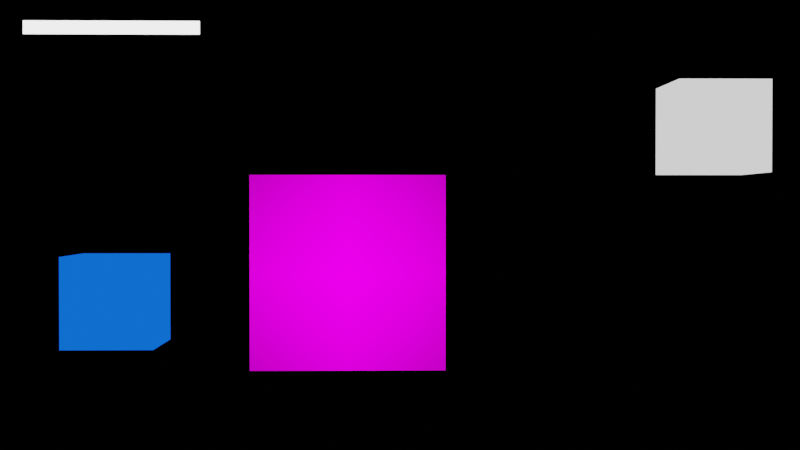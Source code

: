 # Source: template.blend  (saved by Blender 3.4.6; exported with 4.5.12 LTS)
import bpy
from mathutils import Matrix  # noqa: F401  (used for matrix-valued properties, if any)

bpy.ops.wm.read_factory_settings(use_empty=True)
scene = bpy.context.scene
scene.name = 'Scene'

# ---- collections
col_collection = bpy.data.collections.new('Collection'); scene.collection.children.link(col_collection)

# ---- images (referenced by path relative to the original .blend; pixels are not part of the script)
import os
ASSET_DIR = os.environ.get("B2B_ASSET_DIR", "")  # directory of the original .blend (textures are referenced by path, not embedded)
HERE = os.path.dirname(os.path.abspath(__file__))  # packed textures are extracted next to this script under _unpacked/

def load_image(name, relpath, width, height, colorspace="sRGB"):
    """Load a texture the original file referenced (path relative to the .blend, or extracted next to this script)."""
    p = next((c for c in (os.path.join(HERE, relpath), os.path.join(ASSET_DIR, relpath)) if relpath and os.path.exists(c)), "")
    if p:
        img = bpy.data.images.load(p, check_existing=True)
        img.name = name
    else:  # same state as the original file: an image datablock whose file is absent (Cycles renders it pink)
        img = bpy.data.images.new(name, width, height)
        img.source = "FILE"
        img.filepath = "//" + (relpath or name)
    img.colorspace_settings.name = colorspace
    return img
img_000013_1769220830_png = load_image('000013.1769220830.png', '000013.1769220830.png', 1024, 1024, 'sRGB')

# ---- materials (node trees are filled in below, after node groups)
mat_template = bpy.data.materials.new('template')
mat_template.surface_render_method = 'BLENDED'
mat_template.blend_method = 'BLEND'
mat_material_001 = bpy.data.materials.new('Material.001')
mat_material_001.use_transparent_shadow = False
mat_material = bpy.data.materials.new('Material')
mat_material.use_transparent_shadow = False
mat_material_002 = bpy.data.materials.new('Material.002')
mat_material_002.use_transparent_shadow = False
mat_material_003 = bpy.data.materials.new('Material.003')
mat_material_003.use_transparent_shadow = False

# ---- node groups
ng_time_code = bpy.data.node_groups.new('Time Code', 'GeometryNodeTree')
_s = ng_time_code.interface.new_socket(name='Geometry', in_out='OUTPUT', socket_type='NodeSocketGeometry')
_s = ng_time_code.interface.new_socket(name='Geometry', in_out='INPUT', socket_type='NodeSocketGeometry')
_s = ng_time_code.interface.new_socket(name='TotalSeconds', in_out='INPUT', socket_type='NodeSocketInt')
ng_time_code.is_modifier = True
_N = ng_time_code.nodes; _L = ng_time_code.links
n0 = _N.new('NodeGroupOutput'); n0.name = 'Group Output'; n0.location = (1063, 0)
n1 = _N.new('GeometryNodeStringToCurves'); n1.name = 'String to Curves'; n1.location = (271, 54)
n1.font = None
n2 = _N.new('GeometryNodeSetMaterial'); n2.name = 'Set Material'; n2.location = (795, -78)
n2.inputs[2].default_value = mat_material_001
n3 = _N.new('GeometryNodeJoinGeometry'); n3.name = 'Join Geometry'; n3.location = (862, 110)
n4 = _N.new('GeometryNodeFillCurve'); n4.name = 'Fill Curve'; n4.location = (575, -24)
n5 = _N.new('FunctionNodeValueToString'); n5.name = 'Value to String'; n5.location = (-517, -136)
n6 = _N.new('ShaderNodeMath'); n6.name = 'Math'; n6.location = (-957, -129)
n6.operation = 'DIVIDE'
n6.inputs[1].default_value = 60.0
n7 = _N.new('ShaderNodeMath'); n7.name = 'Math.001'; n7.location = (-737, -120)
n7.operation = 'TRUNC'
n8 = _N.new('GeometryNodeStringJoin'); n8.name = 'Join Strings'; n8.location = (51, -98)
n8.inputs[0].default_value = ':'
n9 = _N.new('GeometryNodeStringJoin'); n9.name = 'Join Strings.001'; n9.location = (-169, -323)
n10 = _N.new('GeometryNodeSwitch'); n10.name = 'Switch'; n10.location = (-562, -332)
n10.input_type = 'STRING'
n10.inputs[1].default_value = ''
n10.inputs[2].default_value = '0'
n11 = _N.new('FunctionNodeValueToString'); n11.name = 'Value to String.001'; n11.location = (-390, -572)
n12 = _N.new('NodeReroute'); n12.name = 'Reroute'; n12.location = (-1322, -366)
n12.width = 16
n12.socket_idname = 'NodeSocketFloat'
n13 = _N.new('ShaderNodeMath'); n13.name = 'Math.003'; n13.location = (-1334, -628)
n13.operation = 'TRUNC'
n14 = _N.new('NodeReroute'); n14.name = 'Reroute.001'; n14.location = (-666, -646)
n14.width = 16
n14.socket_idname = 'NodeSocketFloat'
n15 = _N.new('ShaderNodeMath'); n15.name = 'Math.002'; n15.location = (-753, -355)
n15.operation = 'LESS_THAN'
n15.inputs[1].default_value = 10.0
n16 = _N.new('NodeGroupInput'); n16.name = 'Group Input'; n16.location = (-2043, -181)
n17 = _N.new('GeometryNodeInputSceneTime'); n17.name = 'Scene Time'; n17.location = (-2021, -331)
n18 = _N.new('ShaderNodeMath'); n18.name = 'Math.006'; n18.location = (-1770, -158)
n18.operation = 'SUBTRACT'
n19 = _N.new('ShaderNodeMath'); n19.name = 'Math.004'; n19.location = (-1114, -624)
n19.operation = 'MODULO'
n19.inputs[1].default_value = 60.0
n20 = _N.new('ShaderNodeMath'); n20.name = 'Math.005'; n20.location = (-1550, -166)
n20.operation = 'ABSOLUTE'
n20.inputs[1].default_value = 60.0
_L.new(n8.outputs[0], n1.inputs[0])
_L.new(n4.outputs[0], n2.inputs[0])
_L.new(n2.outputs[0], n3.inputs[0])
_L.new(n3.outputs[0], n0.inputs[0])
_L.new(n1.outputs[0], n4.inputs[0])
_L.new(n7.outputs[0], n5.inputs[0])
_L.new(n12.outputs[0], n6.inputs[0])
_L.new(n6.outputs[0], n7.inputs[0])
_L.new(n5.outputs[0], n8.inputs[1])
_L.new(n14.outputs[0], n11.inputs[0])
_L.new(n13.outputs[0], n19.inputs[0])
_L.new(n9.outputs[0], n8.inputs[1])
_L.new(n15.outputs[0], n10.inputs[0])
_L.new(n10.outputs[0], n9.inputs[1])
_L.new(n11.outputs[0], n9.inputs[1])
_L.new(n12.outputs[0], n13.inputs[0])
_L.new(n14.outputs[0], n15.inputs[0])
_L.new(n16.outputs[1], n18.inputs[0])
_L.new(n20.outputs[0], n12.inputs[0])
_L.new(n17.outputs[0], n18.inputs[1])
_L.new(n19.outputs[0], n14.inputs[0])
_L.new(n18.outputs[0], n20.inputs[0])
n0.is_active_output = True
ng_song_section_info = bpy.data.node_groups.new('SONG SECTION INFO', 'GeometryNodeTree')
_s = ng_song_section_info.interface.new_socket(name='Geometry', in_out='OUTPUT', socket_type='NodeSocketGeometry')
_s = ng_song_section_info.interface.new_socket(name='Geometry', in_out='INPUT', socket_type='NodeSocketGeometry')
_s = ng_song_section_info.interface.new_socket(name='section_id', in_out='INPUT', socket_type='NodeSocketInt')
ng_song_section_info.is_modifier = True
_N = ng_song_section_info.nodes; _L = ng_song_section_info.links
n0 = _N.new('NodeGroupOutput'); n0.name = 'Group Output'; n0.location = (883, 0)
n1 = _N.new('GeometryNodeStringToCurves'); n1.name = 'String to Curves'; n1.location = (92, 54)
n1.font = None
n2 = _N.new('GeometryNodeSetMaterial'); n2.name = 'Set Material'; n2.location = (615, -78)
n2.inputs[2].default_value = mat_material_001
n3 = _N.new('GeometryNodeJoinGeometry'); n3.name = 'Join Geometry'; n3.location = (682, 110)
n4 = _N.new('GeometryNodeFillCurve'); n4.name = 'Fill Curve'; n4.location = (395, -24)
n5 = _N.new('NodeGroupInput'); n5.name = 'Group Input'; n5.location = (-597, -315)
n6 = _N.new('FunctionNodeValueToString'); n6.name = 'Value to String'; n6.location = (-377, -328)
n7 = _N.new('GeometryNodeStringJoin'); n7.name = 'Join Strings'; n7.location = (-157, -203)
n7.inputs[0].default_value = ': '
n8 = _N.new('FunctionNodeInputString'); n8.name = 'String'; n8.location = (-592, -193)
n8.string = 'Song Section'
n8.outputs[0].default_value = ''
_L.new(n7.outputs[0], n1.inputs[0])
_L.new(n4.outputs[0], n2.inputs[0])
_L.new(n2.outputs[0], n3.inputs[0])
_L.new(n3.outputs[0], n0.inputs[0])
_L.new(n1.outputs[0], n4.inputs[0])
_L.new(n6.outputs[0], n7.inputs[1])
_L.new(n5.outputs[1], n6.inputs[0])
_L.new(n8.outputs[0], n7.inputs[1])
n0.is_active_output = True
ng_beat_info = bpy.data.node_groups.new('BEAT INFO', 'GeometryNodeTree')
_s = ng_beat_info.interface.new_socket(name='Geometry', in_out='OUTPUT', socket_type='NodeSocketGeometry')
_s = ng_beat_info.interface.new_socket(name='Geometry', in_out='INPUT', socket_type='NodeSocketGeometry')
_s = ng_beat_info.interface.new_socket(name='beat_id', in_out='INPUT', socket_type='NodeSocketInt')
ng_beat_info.is_modifier = True
_N = ng_beat_info.nodes; _L = ng_beat_info.links
n0 = _N.new('NodeGroupOutput'); n0.name = 'Group Output'; n0.location = (883, 0)
n1 = _N.new('GeometryNodeStringToCurves'); n1.name = 'String to Curves'; n1.location = (92, 54)
n1.font = None
n2 = _N.new('GeometryNodeSetMaterial'); n2.name = 'Set Material'; n2.location = (615, -78)
n2.inputs[2].default_value = mat_material_001
n3 = _N.new('GeometryNodeJoinGeometry'); n3.name = 'Join Geometry'; n3.location = (682, 110)
n4 = _N.new('GeometryNodeFillCurve'); n4.name = 'Fill Curve'; n4.location = (395, -24)
n5 = _N.new('NodeGroupInput'); n5.name = 'Group Input'; n5.location = (-597, -315)
n6 = _N.new('FunctionNodeValueToString'); n6.name = 'Value to String'; n6.location = (-377, -328)
n7 = _N.new('GeometryNodeStringJoin'); n7.name = 'Join Strings'; n7.location = (-157, -203)
n7.inputs[0].default_value = ': '
n8 = _N.new('FunctionNodeInputString'); n8.name = 'String'; n8.location = (-592, -193)
n8.string = 'Beat'
n8.outputs[0].default_value = ''
_L.new(n7.outputs[0], n1.inputs[0])
_L.new(n4.outputs[0], n2.inputs[0])
_L.new(n2.outputs[0], n3.inputs[0])
_L.new(n3.outputs[0], n0.inputs[0])
_L.new(n1.outputs[0], n4.inputs[0])
_L.new(n6.outputs[0], n7.inputs[1])
_L.new(n5.outputs[1], n6.inputs[0])
_L.new(n8.outputs[0], n7.inputs[1])
n0.is_active_output = True
ng_time_countdown = bpy.data.node_groups.new('Time Countdown', 'GeometryNodeTree')
_s = ng_time_countdown.interface.new_socket(name='Geometry', in_out='OUTPUT', socket_type='NodeSocketGeometry')
_s = ng_time_countdown.interface.new_socket(name='Geometry', in_out='INPUT', socket_type='NodeSocketGeometry')
_s = ng_time_countdown.interface.new_socket(name='TotalSeconds', in_out='INPUT', socket_type='NodeSocketInt')
ng_time_countdown.is_modifier = True
_N = ng_time_countdown.nodes; _L = ng_time_countdown.links
n0 = _N.new('NodeGroupOutput'); n0.name = 'Group Output'; n0.location = (1063, 0)
n1 = _N.new('GeometryNodeStringToCurves'); n1.name = 'String to Curves'; n1.location = (271, 54)
n1.font = None
n2 = _N.new('GeometryNodeSetMaterial'); n2.name = 'Set Material'; n2.location = (795, -78)
n2.inputs[2].default_value = mat_material_001
n3 = _N.new('GeometryNodeJoinGeometry'); n3.name = 'Join Geometry'; n3.location = (862, 110)
n4 = _N.new('GeometryNodeFillCurve'); n4.name = 'Fill Curve'; n4.location = (575, -24)
n5 = _N.new('FunctionNodeValueToString'); n5.name = 'Value to String'; n5.location = (-517, -136)
n6 = _N.new('ShaderNodeMath'); n6.name = 'Math'; n6.location = (-957, -129)
n6.operation = 'DIVIDE'
n6.inputs[1].default_value = 60.0
n7 = _N.new('ShaderNodeMath'); n7.name = 'Math.001'; n7.location = (-737, -120)
n7.operation = 'TRUNC'
n8 = _N.new('GeometryNodeStringJoin'); n8.name = 'Join Strings'; n8.location = (51, -98)
n8.inputs[0].default_value = ':'
n9 = _N.new('GeometryNodeStringJoin'); n9.name = 'Join Strings.001'; n9.location = (-169, -323)
n10 = _N.new('GeometryNodeSwitch'); n10.name = 'Switch'; n10.location = (-562, -332)
n10.input_type = 'STRING'
n10.inputs[1].default_value = ''
n10.inputs[2].default_value = '0'
n11 = _N.new('FunctionNodeValueToString'); n11.name = 'Value to String.001'; n11.location = (-390, -572)
n12 = _N.new('NodeReroute'); n12.name = 'Reroute'; n12.location = (-1322, -366)
n12.width = 16
n12.socket_idname = 'NodeSocketFloat'
n13 = _N.new('ShaderNodeMath'); n13.name = 'Math.003'; n13.location = (-1334, -628)
n13.operation = 'TRUNC'
n14 = _N.new('NodeReroute'); n14.name = 'Reroute.001'; n14.location = (-666, -646)
n14.width = 16
n14.socket_idname = 'NodeSocketFloat'
n15 = _N.new('ShaderNodeMath'); n15.name = 'Math.002'; n15.location = (-753, -355)
n15.operation = 'LESS_THAN'
n15.inputs[1].default_value = 10.0
n16 = _N.new('NodeGroupInput'); n16.name = 'Group Input'; n16.location = (-2043, -181)
n17 = _N.new('GeometryNodeInputSceneTime'); n17.name = 'Scene Time'; n17.location = (-2021, -331)
n18 = _N.new('ShaderNodeMath'); n18.name = 'Math.006'; n18.location = (-1770, -158)
n18.operation = 'SUBTRACT'
n19 = _N.new('ShaderNodeMath'); n19.name = 'Math.004'; n19.location = (-1114, -624)
n19.operation = 'MODULO'
n19.inputs[1].default_value = 60.0
n20 = _N.new('ShaderNodeMath'); n20.name = 'Math.005'; n20.location = (-1550, -166)
n20.operation = 'ABSOLUTE'
n20.inputs[1].default_value = 60.0
_L.new(n8.outputs[0], n1.inputs[0])
_L.new(n4.outputs[0], n2.inputs[0])
_L.new(n2.outputs[0], n3.inputs[0])
_L.new(n3.outputs[0], n0.inputs[0])
_L.new(n1.outputs[0], n4.inputs[0])
_L.new(n7.outputs[0], n5.inputs[0])
_L.new(n12.outputs[0], n6.inputs[0])
_L.new(n6.outputs[0], n7.inputs[0])
_L.new(n5.outputs[0], n8.inputs[1])
_L.new(n14.outputs[0], n11.inputs[0])
_L.new(n13.outputs[0], n19.inputs[0])
_L.new(n9.outputs[0], n8.inputs[1])
_L.new(n15.outputs[0], n10.inputs[0])
_L.new(n10.outputs[0], n9.inputs[1])
_L.new(n11.outputs[0], n9.inputs[1])
_L.new(n12.outputs[0], n13.inputs[0])
_L.new(n14.outputs[0], n15.inputs[0])
_L.new(n16.outputs[1], n18.inputs[0])
_L.new(n20.outputs[0], n12.inputs[0])
_L.new(n17.outputs[0], n18.inputs[1])
_L.new(n19.outputs[0], n14.inputs[0])
_L.new(n18.outputs[0], n20.inputs[0])
n0.is_active_output = True
ng_simple_text = bpy.data.node_groups.new('Simple Text', 'GeometryNodeTree')
_s = ng_simple_text.interface.new_socket(name='Geometry', in_out='OUTPUT', socket_type='NodeSocketGeometry')
_s = ng_simple_text.interface.new_socket(name='Geometry', in_out='INPUT', socket_type='NodeSocketGeometry')
_s = ng_simple_text.interface.new_socket(name='Text', in_out='INPUT', socket_type='NodeSocketString')
ng_simple_text.is_modifier = True
_N = ng_simple_text.nodes; _L = ng_simple_text.links
n0 = _N.new('NodeGroupOutput'); n0.name = 'Group Output'; n0.location = (1063, 0)
n1 = _N.new('GeometryNodeSetMaterial'); n1.name = 'Set Material'; n1.location = (795, -78)
n1.inputs[2].default_value = mat_material_001
n2 = _N.new('GeometryNodeJoinGeometry'); n2.name = 'Join Geometry'; n2.location = (862, 110)
n3 = _N.new('GeometryNodeFillCurve'); n3.name = 'Fill Curve'; n3.location = (575, -24)
n4 = _N.new('NodeGroupInput'); n4.name = 'Group Input'; n4.location = (-2043, -181)
n5 = _N.new('GeometryNodeStringToCurves'); n5.name = 'String to Curves'; n5.location = (-1043, 10)
n5.font = None
_L.new(n3.outputs[0], n1.inputs[0])
_L.new(n1.outputs[0], n2.inputs[0])
_L.new(n2.outputs[0], n0.inputs[0])
_L.new(n5.outputs[0], n3.inputs[0])
_L.new(n4.outputs[1], n5.inputs[0])
n0.is_active_output = True

# ---- material node trees
mat_template.use_nodes = True; mat_template.node_tree.nodes.clear()
_N = mat_template.node_tree.nodes; _L = mat_template.node_tree.links
n0 = _N.new('ShaderNodeOutputMaterial'); n0.name = 'Material Output'; n0.location = (230, 288)
n1 = _N.new('ShaderNodeBsdfPrincipled'); n1.name = 'Principled BSDF'; n1.location = (-70, 288)
n1.distribution = 'GGX'
n1.subsurface_method = 'RANDOM_WALK_SKIN'
n1.inputs[0].default_value = (0.0, 0.0, 0.0, 1.0)
n1.inputs[3].default_value = 1.45
n1.inputs[13].default_value = 0.0
n1.inputs[28].default_value = 3.0
n2 = _N.new('ShaderNodeTexImage'); n2.name = 'Test Image'; n2.location = (-492, 244)
n2.label = 'Test Image'
n2.image = img_000013_1769220830_png
n2.extension = 'CLIP'
_L.new(n2.outputs[0], n1.inputs[27])
_L.new(n2.outputs[1], n1.inputs[4])
_L.new(n1.outputs[0], n0.inputs[0])
n0.is_active_output = True
mat_material_001.use_nodes = True; mat_material_001.node_tree.nodes.clear()
_N = mat_material_001.node_tree.nodes; _L = mat_material_001.node_tree.links
n0 = _N.new('ShaderNodeOutputMaterial'); n0.name = 'Material Output'; n0.location = (300, 300)
n1 = _N.new('ShaderNodeEmission'); n1.name = 'Emission'; n1.location = (10, 300)
n1.inputs[0].default_value = (1.0, 0.01548, 0.03142, 1.0)
n1.inputs[1].default_value = 0.0
_L.new(n1.outputs[0], n0.inputs[0])
n0.is_active_output = True
mat_material.use_nodes = True; mat_material.node_tree.nodes.clear()
_N = mat_material.node_tree.nodes; _L = mat_material.node_tree.links
n0 = _N.new('ShaderNodeOutputMaterial'); n0.name = 'Material Output'; n0.location = (300, 300)
n1 = _N.new('ShaderNodeEmission'); n1.name = 'Emission'; n1.location = (10, 300)
n1.inputs[0].default_value = (0.004986, 0.1293, 1.0, 1.0)
_L.new(n1.outputs[0], n0.inputs[0])
n0.is_active_output = True
mat_material_002.use_nodes = True; mat_material_002.node_tree.nodes.clear()
_N = mat_material_002.node_tree.nodes; _L = mat_material_002.node_tree.links
n0 = _N.new('ShaderNodeOutputMaterial'); n0.name = 'Material Output'; n0.location = (300, 300)
n1 = _N.new('ShaderNodeEmission'); n1.name = 'Emission'; n1.location = (10, 300)
_L.new(n1.outputs[0], n0.inputs[0])
n0.is_active_output = True
mat_material_003.use_nodes = True; mat_material_003.node_tree.nodes.clear()
_N = mat_material_003.node_tree.nodes; _L = mat_material_003.node_tree.links
n0 = _N.new('ShaderNodeOutputMaterial'); n0.name = 'Material Output'; n0.location = (300, 300)
n1 = _N.new('ShaderNodeEmission'); n1.name = 'Emission'; n1.location = (10, 300)
n1.inputs[1].default_value = 3.0
_L.new(n1.outputs[0], n0.inputs[0])
n0.is_active_output = True

# ---- world
world_world = bpy.data.worlds.new('World'); scene.world = world_world
world_world.use_nodes = True; world_world.node_tree.nodes.clear()
_N = world_world.node_tree.nodes; _L = world_world.node_tree.links
n0 = _N.new('ShaderNodeOutputWorld'); n0.name = 'World Output'; n0.location = (300, 300)
n1 = _N.new('ShaderNodeBackground'); n1.name = 'Background'; n1.location = (10, 300)
n1.inputs[0].default_value = (0.0, 0.0, 0.0, 1.0)
_L.new(n1.outputs[0], n0.inputs[0])
n0.is_active_output = True
world_world.color = (0.05088, 0.05088, 0.05088)
world_world.use_sun_shadow = False
world_world.sun_shadow_jitter_overblur = 0.0

# ---- cameras
cam_camera = bpy.data.cameras.new('Camera')
cam_camera.clip_end = 100.0
cam_camera.ortho_scale = 7.314

# ---- meshes
me_template_001 = bpy.data.meshes.new('template.001')
me_template_001.from_pydata([(-0.8889, -0.5, 0.0), (0.8889, -0.5, 0.0), (-0.8889, 0.5, 0.0), (0.8889, 0.5, 0.0)], [], [(0, 1, 3, 2)])
_uv = me_template_001.uv_layers.new(name='UVMap')
_uv.uv.foreach_set('vector', [0.0, 0.0, 1.0, 0.0, 1.0, 1.0, 0.0, 1.0])
me_template_001.materials.append(mat_template)
me_template_001.update()
me_cube = bpy.data.meshes.new('Cube')
me_cube.from_pydata([(0.05516, 0.0, 0.2827), (0.05516, 0.0, 0.0), (-0.05516, 0.0, 0.2827), (-0.05516, 0.0, 0.0)], [], [(1, 0, 2, 3)])
_uv = me_cube.uv_layers.new(name='UVMap')
_uv.uv.foreach_set('vector', [0.375, 0.75, 0.625, 0.75, 0.625, 1.0, 0.375, 1.0])
me_cube.materials.append(mat_material_001)
me_cube.use_mirror_vertex_groups = False
me_cube.update()
me_cube_001 = bpy.data.meshes.new('Cube.001')
me_cube_001.from_pydata([(0.05516, 0.0, 0.2827), (0.05516, 0.0, 0.0), (-0.05516, 0.0, 0.2827), (-0.05516, 0.0, 0.0)], [], [(1, 0, 2, 3)])
_uv = me_cube_001.uv_layers.new(name='UVMap')
_uv.uv.foreach_set('vector', [0.375, 0.75, 0.625, 0.75, 0.625, 1.0, 0.375, 1.0])
me_cube_001.materials.append(mat_material_001)
me_cube_001.use_mirror_vertex_groups = False
me_cube_001.update()
me_cube_002 = bpy.data.meshes.new('Cube.002')
me_cube_002.from_pydata([(0.05516, 0.0, 0.2827), (0.05516, 0.0, 0.0), (-0.05516, 0.0, 0.2827), (-0.05516, 0.0, 0.0)], [], [(1, 0, 2, 3)])
_uv = me_cube_002.uv_layers.new(name='UVMap')
_uv.uv.foreach_set('vector', [0.375, 0.75, 0.625, 0.75, 0.625, 1.0, 0.375, 1.0])
me_cube_002.materials.append(mat_material_001)
me_cube_002.use_mirror_vertex_groups = False
me_cube_002.update()
me_cube_003 = bpy.data.meshes.new('Cube.003')
me_cube_003.from_pydata([(-1.0, -1.0, -1.0), (-1.0, -1.0, 1.0), (-1.0, 1.0, -1.0), (-1.0, 1.0, 1.0), (1.0, -1.0, -1.0), (1.0, -1.0, 1.0), (1.0, 1.0, -1.0), (1.0, 1.0, 1.0)], [], [(0, 1, 3, 2), (2, 3, 7, 6), (6, 7, 5, 4), (4, 5, 1, 0), (2, 6, 4, 0), (7, 3, 1, 5)])
_uv = me_cube_003.uv_layers.new(name='UVMap')
_uv.uv.foreach_set('vector', [0.375, 0.0, 0.625, 0.0, 0.625, 0.25, 0.375, 0.25, 0.375, 0.25, 0.625, 0.25, 0.625, 0.5, 0.375, 0.5, 0.375, 0.5, 0.625, 0.5, 0.625, 0.75, 0.375, 0.75, 0.375, 0.75, 0.625, 0.75, 0.625, 1.0, 0.375, 1.0, 0.125, 0.5, 0.375, 0.5, 0.375, 0.75, 0.125, 0.75, 0.625, 0.5, 0.875, 0.5, 0.875, 0.75, 0.625, 0.75])
me_cube_003.materials.append(mat_material)
me_cube_003.update()
me_cube_004 = bpy.data.meshes.new('Cube.004')
me_cube_004.from_pydata([(-1.0, -1.0, -1.0), (-1.0, -1.0, 1.0), (-1.0, 1.0, -1.0), (-1.0, 1.0, 1.0), (1.0, -1.0, -1.0), (1.0, -1.0, 1.0), (1.0, 1.0, -1.0), (1.0, 1.0, 1.0)], [], [(0, 1, 3, 2), (2, 3, 7, 6), (6, 7, 5, 4), (4, 5, 1, 0), (2, 6, 4, 0), (7, 3, 1, 5)])
_uv = me_cube_004.uv_layers.new(name='UVMap')
_uv.uv.foreach_set('vector', [0.375, 0.0, 0.625, 0.0, 0.625, 0.25, 0.375, 0.25, 0.375, 0.25, 0.625, 0.25, 0.625, 0.5, 0.375, 0.5, 0.375, 0.5, 0.625, 0.5, 0.625, 0.75, 0.375, 0.75, 0.375, 0.75, 0.625, 0.75, 0.625, 1.0, 0.375, 1.0, 0.125, 0.5, 0.375, 0.5, 0.375, 0.75, 0.125, 0.75, 0.625, 0.5, 0.875, 0.5, 0.875, 0.75, 0.625, 0.75])
me_cube_004.materials.append(mat_material_002)
me_cube_004.update()
me_plane = bpy.data.meshes.new('Plane')
me_plane.from_pydata([(0.0, -6.985e-10, 0.01861), (2.0, -6.985e-10, 0.01861), (0.0, 6.985e-10, -0.01861), (2.0, 6.985e-10, -0.01861)], [], [(0, 1, 3, 2)])
_uv = me_plane.uv_layers.new(name='UVMap')
_uv.uv.foreach_set('vector', [0.0, 0.0, 1.0, 0.0, 1.0, 1.0, 0.0, 1.0])
me_plane.materials.append(mat_material_003)
me_plane.update()

# ---- curves / text
txt_text = bpy.data.curves.new('Text', 'FONT')
txt_text.dimensions = '2D'
txt_text.body = ''
txt_text_001 = bpy.data.curves.new('Text.001', 'FONT')
txt_text_001.dimensions = '2D'
txt_text_001.body = ''
txt_text_002 = bpy.data.curves.new('Text.002', 'FONT')
txt_text_002.dimensions = '2D'
txt_text_002.body = ''
txt_text_003 = bpy.data.curves.new('Text.003', 'FONT')
txt_text_003.dimensions = '2D'
txt_text_003.body = ''
txt_text_004 = bpy.data.curves.new('Text.004', 'FONT')
txt_text_004.dimensions = '2D'
txt_text_004.body = ''

# ---- objects
ob_sonic_sound_picture_data_storage = bpy.data.objects.new('SONIC_SOUND_PICTURE_DATA_STORAGE', None)
ob_template = bpy.data.objects.new('template', me_template_001)
ob_cube = bpy.data.objects.new('Cube', me_cube)
ob_camera = bpy.data.objects.new('Camera', cam_camera)
ob_cube1 = bpy.data.objects.new('Cube1', me_cube_001)
ob_cube2 = bpy.data.objects.new('Cube2', me_cube_002)
ob_text = bpy.data.objects.new('Text', txt_text)
ob_text_001 = bpy.data.objects.new('Text.001', txt_text_001)
ob_text_002 = bpy.data.objects.new('Text.002', txt_text_002)
ob_cube_001 = bpy.data.objects.new('Cube.001', me_cube_003)
ob_cube_002 = bpy.data.objects.new('Cube.002', me_cube_004)
ob_text_003 = bpy.data.objects.new('Text.003', txt_text_003)
ob_text_004 = bpy.data.objects.new('Text.004', txt_text_004)
ob_progress_bar = bpy.data.objects.new('Progress Bar', me_plane)

# ---- transforms, parenting, visibility, modifiers, constraints
ob_sonic_sound_picture_data_storage.location = (0.0, 0.0, 0.0)
ob_template.location = (0.2842, 2.628, 0.1052)
ob_template.rotation_euler = (1.571, 0.0, 0.0)
ob_template.scale = (0.5625, 1.0, 0.4065)
ob_cube.location = (0.0, 0.0, 0.0)
ob_cube.scale = (1.0, 1.0, 1.58)
ob_cube.lock_rotations_4d = False
ob_cube.empty_display_type = 'ARROWS'
ob_cube.lineart.crease_threshold = 0.0
ob_camera.location = (0.4322, -3.048, 0.4282)
ob_camera.rotation_euler = (1.557, -2.449e-07, -0.02094)
ob_camera.scale = (1.0, 1.0, 1.0)
ob_camera.lock_rotations_4d = False
ob_camera.empty_display_type = 'ARROWS'
ob_camera.color = (0.0, 0.0, 0.0, 0.0)
ob_camera.display_type = 'WIRE'
ob_camera.lineart.crease_threshold = 0.0
ob_cube1.location = (0.7053, 0.0, 0.0)
ob_cube1.scale = (1.0, 1.0, 1.76)
ob_cube1.lock_rotations_4d = False
ob_cube1.empty_display_type = 'ARROWS'
ob_cube1.lineart.crease_threshold = 0.0
ob_cube2.location = (0.8811, 0.0, 0.0)
ob_cube2.scale = (1.0, 1.0, 1.36)
ob_cube2.lock_rotations_4d = False
ob_cube2.empty_display_type = 'ARROWS'
ob_cube2.lineart.crease_threshold = 0.0
ob_text.location = (1.153, -0.7226, 0.7512)
ob_text.rotation_euler = (1.571, -0.0, 0.0)
ob_text.scale = (0.04437, 0.04437, 0.04437)
_m = ob_text.modifiers.new('GeometryNodes', 'NODES')
_m.node_group = ng_time_code
ob_text_001.location = (0.4994, -0.7036, -0.003019)
ob_text_001.rotation_euler = (1.571, -0.0, 0.0)
ob_text_001.scale = (0.08316, 0.08316, 0.08316)
_m = ob_text_001.modifiers.new('GeometryNodes', 'NODES')
_m.node_group = ng_song_section_info
_gi = [s.identifier for s in ng_song_section_info.interface.items_tree if s.item_type == 'SOCKET' and s.in_out == 'INPUT']
_m[_gi[1]] = 2  # section_id
ob_text_002.location = (0.8297, -0.7153, 0.3855)
ob_text_002.rotation_euler = (1.571, -0.0, 0.0)
ob_text_002.scale = (0.08316, 0.08316, 0.08316)
_m = ob_text_002.modifiers.new('GeometryNodes', 'NODES')
_m.node_group = ng_beat_info
_gi = [s.identifier for s in ng_beat_info.interface.items_tree if s.item_type == 'SOCKET' and s.in_out == 'INPUT']
_m[_gi[1]] = 2  # beat_id
ob_cube_001.location = (-0.8004, 2.247, 0.0)
ob_cube_001.scale = (0.2128, 0.2128, 0.2128)
ob_cube_002.location = (2.022, 2.2, 0.8121)
ob_cube_002.scale = (0.2128, 0.2128, 0.2128)
ob_text_003.location = (-0.3069, -0.7019, 0.7463)
ob_text_003.rotation_euler = (1.571, -0.0, 0.0)
ob_text_003.scale = (0.04059, 0.04059, 0.04059)
_m = ob_text_003.modifiers.new('GeometryNodes', 'NODES')
_m.node_group = ng_time_countdown
_gi = [s.identifier for s in ng_time_countdown.interface.items_tree if s.item_type == 'SOCKET' and s.in_out == 'INPUT']
_m[_gi[1]] = 190  # TotalSeconds
ob_text_004.location = (-0.2924, -0.7128, -0.01192)
ob_text_004.rotation_euler = (1.571, -0.0, 0.0)
ob_text_004.scale = (0.04059, 0.04059, 0.04059)
_m = ob_text_004.modifiers.new('GeometryNodes', 'NODES')
_m.node_group = ng_simple_text
_gi = [s.identifier for s in ng_simple_text.interface.items_tree if s.item_type == 'SOCKET' and s.in_out == 'INPUT']
_m[_gi[1]] = 'asasas'  # Text
ob_progress_bar.location = (-0.5304, 0.003078, 0.9247)
ob_progress_bar.scale = (0.24, 1.0, 1.0)

# ---- collection membership
scene.collection.objects.link(ob_sonic_sound_picture_data_storage)
scene.collection.objects.link(ob_template)
col_collection.objects.link(ob_cube)
col_collection.objects.link(ob_camera)
col_collection.objects.link(ob_cube1)
col_collection.objects.link(ob_cube2)
col_collection.objects.link(ob_text)
col_collection.objects.link(ob_text_001)
col_collection.objects.link(ob_text_002)
col_collection.objects.link(ob_cube_001)
col_collection.objects.link(ob_cube_002)
col_collection.objects.link(ob_text_003)
col_collection.objects.link(ob_text_004)
col_collection.objects.link(ob_progress_bar)

# ---- scene / render settings (as saved in the file)
scene.camera = ob_camera
scene.frame_start = 1; scene.frame_end = 1500; scene.frame_set(167)
scene.render.engine = 'BLENDER_EEVEE_NEXT'
scene.render.fps = 30
scene.render.use_motion_blur = True
scene.cycles.sampling_pattern = 'TABULATED_SOBOL'
scene.cycles.use_light_tree = False
scene.eevee.use_gtao = True
scene.eevee.use_raytracing = True
scene.view_settings.view_transform = 'Filmic'
bpy.context.view_layer.update()

